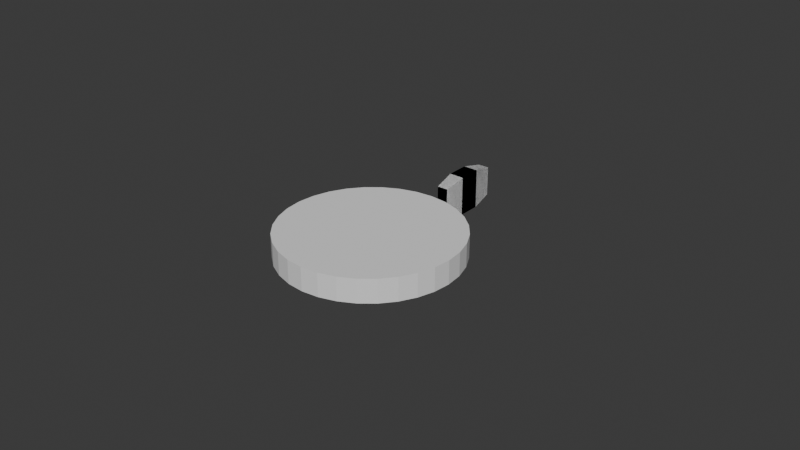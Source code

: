 # Source: Meter.blend  (saved by Blender 4.4.32; exported with 4.5.12 LTS)
import bpy
from mathutils import Matrix  # noqa: F401  (used for matrix-valued properties, if any)

bpy.ops.wm.read_factory_settings(use_empty=True)
scene = bpy.context.scene
scene.name = 'Scene'

# ---- collections
col_collection = bpy.data.collections.new('Collection'); scene.collection.children.link(col_collection)

# ---- world
world_world = bpy.data.worlds.new('World'); scene.world = world_world
world_world.use_nodes = True; world_world.node_tree.nodes.clear()
_N = world_world.node_tree.nodes; _L = world_world.node_tree.links
n0 = _N.new('ShaderNodeOutputWorld'); n0.name = 'World Output'; n0.location = (300, 300)
n1 = _N.new('ShaderNodeBackground'); n1.name = 'Background'; n1.location = (10, 300)
n1.inputs[0].default_value = (0.05088, 0.05088, 0.05088, 1.0)
_L.new(n1.outputs[0], n0.inputs[0])
n0.is_active_output = True
world_world.color = (0.05088, 0.05088, 0.05088)
world_world.sun_shadow_jitter_overblur = 0.0

# ---- meshes
me_cylinder = bpy.data.meshes.new('Cylinder')
me_cylinder.from_pydata([(-0.02813, -1.229e-09, -0.00375), (-0.02813, -1.229e-09, 0.00375), (-0.02758, 0.005487, -0.00375), (-0.02758, 0.005487, 0.00375), (-0.02598, 0.01076, -0.00375), (-0.02598, 0.01076, 0.00375), (-0.02339, 0.01563, -0.00375), (-0.02339, 0.01563, 0.00375), (-0.01989, 0.01989, -0.00375), (-0.01989, 0.01989, 0.00375), (-0.01563, 0.02339, -0.00375), (-0.01563, 0.02339, 0.00375), (-0.01076, 0.02598, -0.00375), (-0.01076, 0.02598, 0.00375), (-0.005487, 0.02758, -0.00375), (-0.005487, 0.02758, 0.00375), (-1.229e-09, 0.02813, -0.00375), (-1.229e-09, 0.02813, 0.00375), (0.005487, 0.02758, -0.00375), (0.005487, 0.02758, 0.00375), (0.01076, 0.02598, -0.00375), (0.01076, 0.02598, 0.00375), (0.01563, 0.02339, -0.00375), (0.01563, 0.02339, 0.00375), (0.01989, 0.01989, -0.00375), (0.01989, 0.01989, 0.00375), (0.02339, 0.01563, -0.00375), (0.02339, 0.01563, 0.00375), (0.02598, 0.01076, -0.00375), (0.02598, 0.01076, 0.00375), (0.02758, 0.005487, -0.00375), (0.02758, 0.005487, 0.00375), (0.02813, 1.229e-09, -0.00375), (0.02813, 1.229e-09, 0.00375), (0.02758, -0.005487, -0.00375), (0.02758, -0.005487, 0.00375), (0.02598, -0.01076, -0.00375), (0.02598, -0.01076, 0.00375), (0.02339, -0.01563, -0.00375), (0.02339, -0.01563, 0.00375), (0.01989, -0.01989, -0.00375), (0.01989, -0.01989, 0.00375), (0.01563, -0.02339, -0.00375), (0.01563, -0.02339, 0.00375), (0.01076, -0.02598, -0.00375), (0.01076, -0.02598, 0.00375), (0.005487, -0.02758, -0.00375), (0.005487, -0.02758, 0.00375), (1.229e-09, -0.02813, -0.00375), (1.229e-09, -0.02813, 0.00375), (-0.005487, -0.02758, -0.00375), (-0.005487, -0.02758, 0.00375), (-0.01076, -0.02598, -0.00375), (-0.01076, -0.02598, 0.00375), (-0.01563, -0.02339, -0.00375), (-0.01563, -0.02339, 0.00375), (-0.01989, -0.01989, -0.00375), (-0.01989, -0.01989, 0.00375), (-0.02339, -0.01563, -0.00375), (-0.02339, -0.01563, 0.00375), (-0.02598, -0.01076, -0.00375), (-0.02598, -0.01076, 0.00375), (-0.02758, -0.005487, -0.00375), (-0.02758, -0.005487, 0.00375)], [], [(0, 1, 3, 2), (2, 3, 5, 4), (4, 5, 7, 6), (6, 7, 9, 8), (8, 9, 11, 10), (10, 11, 13, 12), (12, 13, 15, 14), (14, 15, 17, 16), (16, 17, 19, 18), (18, 19, 21, 20), (20, 21, 23, 22), (22, 23, 25, 24), (24, 25, 27, 26), (26, 27, 29, 28), (28, 29, 31, 30), (30, 31, 33, 32), (32, 33, 35, 34), (34, 35, 37, 36), (36, 37, 39, 38), (38, 39, 41, 40), (40, 41, 43, 42), (42, 43, 45, 44), (44, 45, 47, 46), (46, 47, 49, 48), (48, 49, 51, 50), (50, 51, 53, 52), (52, 53, 55, 54), (54, 55, 57, 56), (56, 57, 59, 58), (58, 59, 61, 60), (3, 1, 63, 61, 59, 57, 55, 53, 51, 49, 47, 45, 43, 41, 39, 37, 35, 33, 31, 29, 27, 25, 23, 21, 19, 17, 15, 13, 11, 9, 7, 5), (60, 61, 63, 62), (62, 63, 1, 0), (0, 2, 4, 6, 8, 10, 12, 14, 16, 18, 20, 22, 24, 26, 28, 30, 32, 34, 36, 38, 40, 42, 44, 46, 48, 50, 52, 54, 56, 58, 60, 62)])
_uv = me_cylinder.uv_layers.new(name='UVMap')
_uv.uv.foreach_set('vector', [1.0, 0.5, 1.0, 1.0, 0.9688, 1.0, 0.9688, 0.5, 0.9688, 0.5, 0.9688, 1.0, 0.9375, 1.0, 0.9375, 0.5, 0.9375, 0.5, 0.9375, 1.0, 0.9062, 1.0, 0.9062, 0.5, 0.9062, 0.5, 0.9062, 1.0, 0.875, 1.0, 0.875, 0.5, 0.875, 0.5, 0.875, 1.0, 0.8438, 1.0, 0.8438, 0.5, 0.8438, 0.5, 0.8438, 1.0, 0.8125, 1.0, 0.8125, 0.5, 0.8125, 0.5, 0.8125, 1.0, 0.7812, 1.0, 0.7812, 0.5, 0.7812, 0.5, 0.7812, 1.0, 0.75, 1.0, 0.75, 0.5, 0.75, 0.5, 0.75, 1.0, 0.7188, 1.0, 0.7188, 0.5, 0.7188, 0.5, 0.7188, 1.0, 0.6875, 1.0, 0.6875, 0.5, 0.6875, 0.5, 0.6875, 1.0, 0.6562, 1.0, 0.6562, 0.5, 0.6562, 0.5, 0.6562, 1.0, 0.625, 1.0, 0.625, 0.5, 0.625, 0.5, 0.625, 1.0, 0.5938, 1.0, 0.5938, 0.5, 0.5938, 0.5, 0.5938, 1.0, 0.5625, 1.0, 0.5625, 0.5, 0.5625, 0.5, 0.5625, 1.0, 0.5312, 1.0, 0.5312, 0.5, 0.5312, 0.5, 0.5312, 1.0, 0.5, 1.0, 0.5, 0.5, 0.5, 0.5, 0.5, 1.0, 0.4688, 1.0, 0.4688, 0.5, 0.4688, 0.5, 0.4688, 1.0, 0.4375, 1.0, 0.4375, 0.5, 0.4375, 0.5, 0.4375, 1.0, 0.4062, 1.0, 0.4062, 0.5, 0.4062, 0.5, 0.4062, 1.0, 0.375, 1.0, 0.375, 0.5, 0.375, 0.5, 0.375, 1.0, 0.3438, 1.0, 0.3438, 0.5, 0.3438, 0.5, 0.3438, 1.0, 0.3125, 1.0, 0.3125, 0.5, 0.3125, 0.5, 0.3125, 1.0, 0.2812, 1.0, 0.2812, 0.5, 0.2812, 0.5, 0.2812, 1.0, 0.25, 1.0, 0.25, 0.5, 0.25, 0.5, 0.25, 1.0, 0.2188, 1.0, 0.2188, 0.5, 0.2188, 0.5, 0.2188, 1.0, 0.1875, 1.0, 0.1875, 0.5, 0.1875, 0.5, 0.1875, 1.0, 0.1562, 1.0, 0.1562, 0.5, 0.1562, 0.5, 0.1562, 1.0, 0.125, 1.0, 0.125, 0.5, 0.125, 0.5, 0.125, 1.0, 0.09375, 1.0, 0.09375, 0.5, 0.09375, 0.5, 0.09375, 1.0, 0.0625, 1.0, 0.0625, 0.5, 0.2968, 0.4854, 0.25, 0.49, 0.2032, 0.4854, 0.1582, 0.4717, 0.1167, 0.4496, 0.08029, 0.4197, 0.05045, 0.3833, 0.02827, 0.3418, 0.01461, 0.2968, 0.01, 0.25, 0.01461, 0.2032, 0.02827, 0.1582, 0.05045, 0.1167, 0.08029, 0.08029, 0.1167, 0.05045, 0.1582, 0.02827, 0.2032, 0.01461, 0.25, 0.01, 0.2968, 0.01461, 0.3418, 0.02827, 0.3833, 0.05045, 0.4197, 0.08029, 0.4496, 0.1167, 0.4717, 0.1582, 0.4854, 0.2032, 0.49, 0.25, 0.4854, 0.2968, 0.4717, 0.3418, 0.4496, 0.3833, 0.4197, 0.4197, 0.3833, 0.4496, 0.3418, 0.4717, 0.0625, 0.5, 0.0625, 1.0, 0.03125, 1.0, 0.03125, 0.5, 0.03125, 0.5, 0.03125, 1.0, 0.0, 1.0, 0.0, 0.5, 0.75, 0.49, 0.7968, 0.4854, 0.8418, 0.4717, 0.8833, 0.4496, 0.9197, 0.4197, 0.9496, 0.3833, 0.9717, 0.3418, 0.9854, 0.2968, 0.99, 0.25, 0.9854, 0.2032, 0.9717, 0.1582, 0.9496, 0.1167, 0.9197, 0.08029, 0.8833, 0.05045, 0.8418, 0.02827, 0.7968, 0.01461, 0.75, 0.01, 0.7032, 0.01461, 0.6582, 0.02827, 0.6167, 0.05045, 0.5803, 0.08029, 0.5504, 0.1167, 0.5283, 0.1582, 0.5146, 0.2032, 0.51, 0.25, 0.5146, 0.2968, 0.5283, 0.3418, 0.5504, 0.3833, 0.5803, 0.4197, 0.6167, 0.4496, 0.6582, 0.4717, 0.7032, 0.4854])
me_cylinder.update()
me_cube_001 = bpy.data.meshes.new('Cube.001')
me_cube_001.from_pydata([(0.001758, 0.0332, -0.004687), (0.001758, 0.0332, 0.004687), (-0.001758, 0.0332, -0.004687), (-0.001758, 0.0332, 0.004687), (0.001758, 0.0543, -0.004687), (0.001758, 0.0543, 0.004687), (-0.001758, 0.0543, -0.004687), (-0.001758, 0.0543, 0.004687), (-0.002365, 0.04738, -0.006306), (-0.002365, 0.04012, -0.006306), (-0.002365, 0.04012, 0.006306), (-0.002365, 0.04738, 0.006306), (0.002365, 0.04012, -0.006306), (0.002365, 0.04738, -0.006306), (0.002365, 0.04738, 0.006306), (0.002365, 0.04012, 0.006306)], [], [(0, 1, 3, 2), (8, 11, 7, 6), (6, 7, 5, 4), (12, 15, 1, 0), (8, 6, 4, 13), (10, 3, 1, 15), (7, 11, 14, 5), (11, 10, 15, 14), (2, 9, 12, 0), (9, 8, 13, 12), (4, 5, 14, 13), (13, 14, 15, 12), (2, 3, 10, 9), (9, 10, 11, 8)])
_uv = me_cube_001.uv_layers.new(name='UVMap')
_uv.uv.foreach_set('vector', [0.375, 0.0, 0.625, 0.0, 0.625, 0.25, 0.375, 0.25, 0.375, 0.4167, 0.625, 0.4167, 0.625, 0.5, 0.375, 0.5, 0.375, 0.5, 0.625, 0.5, 0.625, 0.75, 0.375, 0.75, 0.375, 0.9167, 0.625, 0.9167, 0.625, 1.0, 0.375, 1.0, 0.2917, 0.5, 0.375, 0.5, 0.375, 0.75, 0.2917, 0.75, 0.7917, 0.5, 0.875, 0.5, 0.875, 0.75, 0.7917, 0.75, 0.625, 0.5, 0.7083, 0.5, 0.7083, 0.75, 0.625, 0.75, 0.7083, 0.5, 0.7917, 0.5, 0.7917, 0.75, 0.7083, 0.75, 0.125, 0.5, 0.2083, 0.5, 0.2083, 0.75, 0.125, 0.75, 0.2083, 0.5, 0.2917, 0.5, 0.2917, 0.75, 0.2083, 0.75, 0.375, 0.75, 0.625, 0.75, 0.625, 0.8333, 0.375, 0.8333, 0.375, 0.8333, 0.625, 0.8333, 0.625, 0.9167, 0.375, 0.9167, 0.375, 0.25, 0.625, 0.25, 0.625, 0.3333, 0.375, 0.3333, 0.375, 0.3333, 0.625, 0.3333, 0.625, 0.4167, 0.375, 0.4167])
me_cube_001.update()
me_cube_002 = bpy.data.meshes.new('Cube.002')
me_cube_002.from_pydata([(0.001758, 0.0332, -0.004687), (0.001758, 0.0332, 0.004687), (-0.001758, 0.0332, -0.004687), (-0.001758, 0.0332, 0.004687), (0.001758, 0.0543, -0.004687), (0.001758, 0.0543, 0.004687), (-0.001758, 0.0543, -0.004687), (-0.001758, 0.0543, 0.004687), (-0.002365, 0.04738, -0.006306), (-0.002365, 0.04012, -0.006306), (-0.002365, 0.04012, 0.006306), (-0.002365, 0.04738, 0.006306), (0.002365, 0.04012, -0.006306), (0.002365, 0.04738, -0.006306), (0.002365, 0.04738, 0.006306), (0.002365, 0.04012, 0.006306)], [], [(0, 1, 3, 2), (8, 11, 7, 6), (6, 7, 5, 4), (12, 15, 1, 0), (8, 6, 4, 13), (10, 3, 1, 15), (7, 11, 14, 5), (11, 10, 15, 14), (2, 9, 12, 0), (9, 8, 13, 12), (4, 5, 14, 13), (13, 14, 15, 12), (2, 3, 10, 9), (9, 10, 11, 8)])
_uv = me_cube_002.uv_layers.new(name='UVMap')
_uv.uv.foreach_set('vector', [0.375, 0.0, 0.625, 0.0, 0.625, 0.25, 0.375, 0.25, 0.375, 0.4167, 0.625, 0.4167, 0.625, 0.5, 0.375, 0.5, 0.375, 0.5, 0.625, 0.5, 0.625, 0.75, 0.375, 0.75, 0.375, 0.9167, 0.625, 0.9167, 0.625, 1.0, 0.375, 1.0, 0.2917, 0.5, 0.375, 0.5, 0.375, 0.75, 0.2917, 0.75, 0.7917, 0.5, 0.875, 0.5, 0.875, 0.75, 0.7917, 0.75, 0.625, 0.5, 0.7083, 0.5, 0.7083, 0.75, 0.625, 0.75, 0.7083, 0.5, 0.7917, 0.5, 0.7917, 0.75, 0.7083, 0.75, 0.125, 0.5, 0.2083, 0.5, 0.2083, 0.75, 0.125, 0.75, 0.2083, 0.5, 0.2917, 0.5, 0.2917, 0.75, 0.2083, 0.75, 0.375, 0.75, 0.625, 0.75, 0.625, 0.8333, 0.375, 0.8333, 0.375, 0.8333, 0.625, 0.8333, 0.625, 0.9167, 0.375, 0.9167, 0.375, 0.25, 0.625, 0.25, 0.625, 0.3333, 0.375, 0.3333, 0.375, 0.3333, 0.625, 0.3333, 0.625, 0.4167, 0.375, 0.4167])
me_cube_002.update()

# ---- objects
ob_meter = bpy.data.objects.new('Meter', me_cylinder)
ob_overloaded = bpy.data.objects.new('Overloaded', me_cube_001)
ob_max = bpy.data.objects.new('Max', me_cube_002)

# ---- transforms, parenting, visibility, modifiers, constraints
ob_meter.location = (0.0, 0.0, 0.0)
ob_overloaded.location = (0.0, 0.0, 0.0)
ob_max.location = (0.0, 0.0, 0.0)

# ---- collection membership
col_collection.objects.link(ob_meter)
col_collection.objects.link(ob_overloaded)
col_collection.objects.link(ob_max)

# ---- scene / render settings (as saved in the file)
scene.frame_start = 1; scene.frame_end = 250; scene.frame_set(1)
scene.render.engine = 'BLENDER_EEVEE_NEXT'
bpy.context.view_layer.update()

# ---- added for rendering (the .blend has no active camera and no usable light): camera, sun
cam_auto = bpy.data.cameras.new('AutoCamera')
cam_auto.lens = 50.0
cam_auto.sensor_width = 36.0
cam_auto.clip_end = 1000.0
ob_auto_camera = bpy.data.objects.new('AutoCamera', cam_auto)
scene.collection.objects.link(ob_auto_camera)
ob_auto_camera.location = (0.185045, -0.208968, 0.148036)
ob_auto_camera.rotation_euler = (1.09748, -7.21219e-08, 0.694738)
scene.camera = ob_auto_camera
light_auto_sun = bpy.data.lights.new('AutoSun', 'SUN')
light_auto_sun.energy = 3.0
light_auto_sun.angle = 0.0523599
ob_auto_sun = bpy.data.objects.new('AutoSun', light_auto_sun)
scene.collection.objects.link(ob_auto_sun)
ob_auto_sun.rotation_euler = (0.872665, 0.174533, 0.523599)
bpy.context.view_layer.update()
